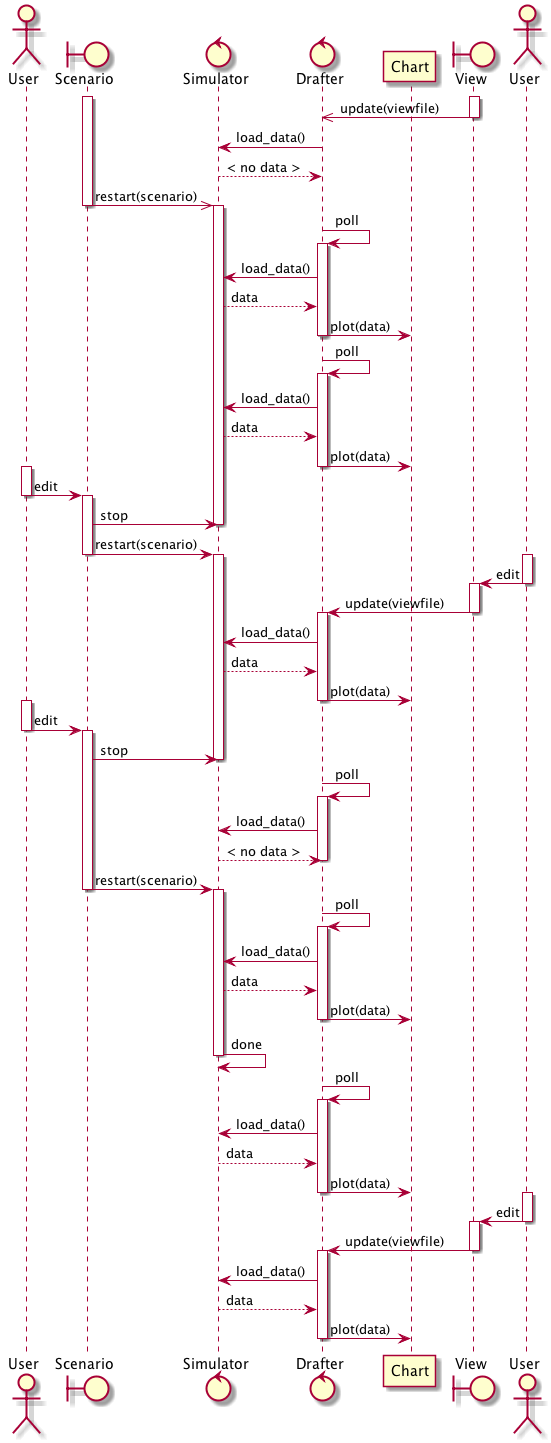

The diagram above was rendered by PlantUML. Its source (embedded in the PNG):
@startuml Sequence

actor User
boundary Scenario
control "Simulator" as sim
control Drafter
participant Chart
boundary "View" as plotf
actor "User" as u2


activate Scenario
activate plotf
plotf ->> Drafter: update(viewfile)
deactivate plotf
Drafter -> sim: load_data()
Drafter <-- sim: < no data >


Scenario ->> sim: restart(scenario)
deactivate Scenario
activate sim


Drafter -> Drafter: poll
activate Drafter
Drafter -> sim: load_data()
Drafter <-- sim: data
Drafter -> Chart: plot(data)
deactivate Drafter


Drafter -> Drafter: poll
activate Drafter
Drafter -> sim: load_data()
Drafter <-- sim: data
Drafter -> Chart: plot(data)
deactivate Drafter



activate User
User -> Scenario: edit
deactivate User
activate Scenario

Scenario -> sim: stop
deactivate sim
Scenario -> sim: restart(scenario)
deactivate Scenario
activate sim


activate u2
u2 -> plotf: edit
deactivate u2

activate plotf
Drafter <- plotf: update(viewfile)
deactivate plotf
activate Drafter
Drafter -> sim: load_data()
Drafter <-- sim: data
Drafter -> Chart: plot(data)
deactivate Drafter


activate User
User -> Scenario: edit
deactivate User
activate Scenario
Scenario -> sim: stop
deactivate sim

Drafter -> Drafter: poll
activate Drafter
Drafter -> sim: load_data()
Drafter <-- sim: < no data >
deactivate Drafter


Scenario -> sim: restart(scenario)
deactivate Scenario
activate sim

Drafter -> Drafter: poll
activate Drafter
Drafter -> sim: load_data()
Drafter <-- sim: data
Drafter -> Chart: plot(data)
deactivate Drafter


sim -> sim: done
deactivate sim

Drafter -> Drafter: poll
activate Drafter
Drafter -> sim: load_data()
Drafter <-- sim: data
Drafter -> Chart: plot(data)
deactivate Drafter


activate u2
u2 -> plotf: edit
deactivate u2
activate plotf
Drafter <- plotf: update(viewfile)
deactivate plotf

activate Drafter
Drafter -> sim: load_data()
Drafter <-- sim: data
Drafter -> Chart: plot(data)
deactivate Drafter

@enduml